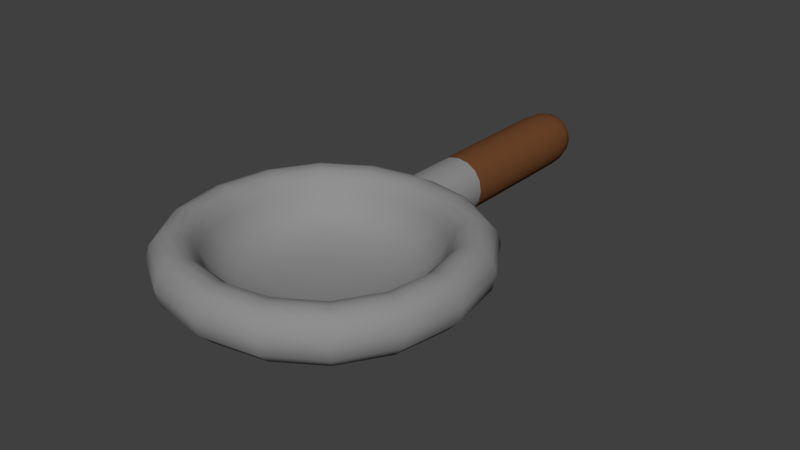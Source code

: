 # Source: pan.blend  (saved by Blender 2.73.0; exported with 4.5.12 LTS)
import bpy
from mathutils import Matrix  # noqa: F401  (used for matrix-valued properties, if any)

bpy.ops.wm.read_factory_settings(use_empty=True)
scene = bpy.context.scene
scene.name = 'Scene'

# ---- collections
col_collection_1 = bpy.data.collections.new('Collection 1'); scene.collection.children.link(col_collection_1)

# ---- materials (node trees are filled in below, after node groups)
mat_base = bpy.data.materials.new('base')
mat_base.alpha_threshold = 0.0
mat_base.use_transparent_shadow = False
mat_base.diffuse_color = (0.2738, 0.2738, 0.2738, 1.0)
mat_base.roughness = 0.5
mat_base.line_color = (0.0, 0.0, 0.0, 1.0)
mat_wood = bpy.data.materials.new('wood')
mat_wood.alpha_threshold = 0.0
mat_wood.use_transparent_shadow = False
mat_wood.diffuse_color = (0.1574, 0.06148, 0.02373, 1.0)
mat_wood.roughness = 0.5

# ---- material node trees

# ---- world
world_world = bpy.data.worlds.new('World'); scene.world = world_world
world_world.color = (0.05088, 0.05088, 0.05088)
world_world.use_sun_shadow = False
world_world.sun_shadow_jitter_overblur = 0.0
world_world.cycles.sampling_method = 'MANUAL'
world_world.cycles.sample_map_resolution = 256

# ---- meshes
me_cube = bpy.data.meshes.new('Cube')
me_cube.from_pydata([(1.0, 1.0, -0.275), (1.0, -1.0, -0.275), (-1.0, -1.0, -0.275), (-1.0, 1.0, -0.275), (1.0, 1.0, 0.225), (1.0, -1.0, 0.225), (-1.0, -1.0, 0.225), (-1.0, 1.0, 0.225), (0.6672, 0.6672, 0.225), (0.6672, -0.6672, 0.225), (-0.6672, -0.6672, 0.225), (-0.6672, 0.6672, 0.225), (0.6672, 0.6672, -0.175), (0.6672, -0.6672, -0.175), (-0.6672, -0.6672, -0.175), (-0.6672, 0.6672, -0.175), (-0.18, 1.021, -0.1443), (-0.18, 1.964, -0.1443), (0.18, 1.964, -0.1443), (0.18, 1.021, -0.1443), (-0.18, 1.021, 0.2157), (-0.18, 1.964, 0.2157), (0.18, 1.964, 0.2157), (0.18, 1.021, 0.2157), (0.18, 0.757, 0.2157), (-0.18, 0.757, 0.2157), (0.18, 0.757, -0.1443), (-0.18, 0.757, -0.1443), (-0.18, 2.204, -0.1443), (0.18, 2.204, -0.1443), (-0.18, 2.204, 0.2157), (0.18, 2.204, 0.2157)], [], [(0, 1, 2, 3), (7, 6, 10, 11), (0, 4, 5, 1), (1, 5, 6, 2), (2, 6, 7, 3), (4, 0, 3, 7), (11, 10, 14, 15), (6, 5, 9, 10), (4, 7, 11, 8), (5, 4, 8, 9), (12, 15, 14, 13), (10, 9, 13, 14), (8, 11, 15, 12), (9, 8, 12, 13), (20, 21, 17, 16), (18, 17, 28, 29), (22, 23, 19, 18), (19, 23, 24, 26), (16, 17, 18, 19), (23, 22, 21, 20), (20, 16, 27, 25), (16, 19, 26, 27), (23, 20, 25, 24), (30, 31, 29, 28), (22, 18, 29, 31), (21, 22, 31, 30), (17, 21, 30, 28)])
me_cube.polygons.foreach_set('use_smooth', [True] * 27)
me_cube.polygons.foreach_set('material_index', [0, 0, 0, 0, 0, 0, 0, 0, 0, 0, 0, 0, 0, 0, 1, 1, 1, 0, 1, 1, 0, 0, 0, 1, 1, 1, 1])
me_cube.materials.append(mat_base)
me_cube.materials.append(mat_wood)
me_cube.use_remesh_preserve_volume = False
me_cube.use_remesh_preserve_attributes = False
me_cube.use_mirror_vertex_groups = False
me_cube.update()

# ---- objects
ob_cube = bpy.data.objects.new('Cube', me_cube)

# ---- transforms, parenting, visibility, modifiers, constraints
ob_cube.location = (0.0, 0.0, 0.0)
ob_cube.lock_rotations_4d = False
ob_cube.empty_display_type = 'ARROWS'
ob_cube.lineart.crease_threshold = 0.0
_m = ob_cube.modifiers.new('Subsurf', 'SUBSURF')
_m.uv_smooth = 'PRESERVE_CORNERS'
_m.quality = 2
_m.levels = 2
_m.show_only_control_edges = False

# ---- collection membership
col_collection_1.objects.link(ob_cube)

# ---- scene / render settings (as saved in the file)
scene.frame_start = 1; scene.frame_end = 250; scene.frame_set(1)
scene.render.engine = 'BLENDER_EEVEE_NEXT'
scene.render.resolution_percentage = 50
scene.render.dither_intensity = 0.0
scene.cycles.use_denoising = False
scene.cycles.samples = 10
scene.cycles.sampling_pattern = 'TABULATED_SOBOL'
scene.cycles.light_sampling_threshold = 0.0
scene.cycles.use_adaptive_sampling = False
scene.cycles.use_light_tree = False
scene.cycles.blur_glossy = 0.0
scene.cycles.pixel_filter_type = 'GAUSSIAN'
scene.cycles.sample_clamp_indirect = 0.0
scene.view_settings.view_transform = 'Standard'
bpy.context.view_layer.update()

# ---- added for rendering (the .blend has no active camera and no usable light): camera, sun
cam_auto = bpy.data.cameras.new('AutoCamera')
cam_auto.lens = 50.0
cam_auto.sensor_width = 36.0
cam_auto.clip_end = 1000.0
ob_auto_camera = bpy.data.objects.new('AutoCamera', cam_auto)
scene.collection.objects.link(ob_auto_camera)
ob_auto_camera.location = (3.52538, -3.62824, 2.7953)
ob_auto_camera.rotation_euler = (1.09748, -7.21219e-08, 0.694738)
scene.camera = ob_auto_camera
light_auto_sun = bpy.data.lights.new('AutoSun', 'SUN')
light_auto_sun.energy = 3.0
light_auto_sun.angle = 0.0523599
ob_auto_sun = bpy.data.objects.new('AutoSun', light_auto_sun)
scene.collection.objects.link(ob_auto_sun)
ob_auto_sun.rotation_euler = (0.872665, 0.174533, 0.523599)
bpy.context.view_layer.update()
